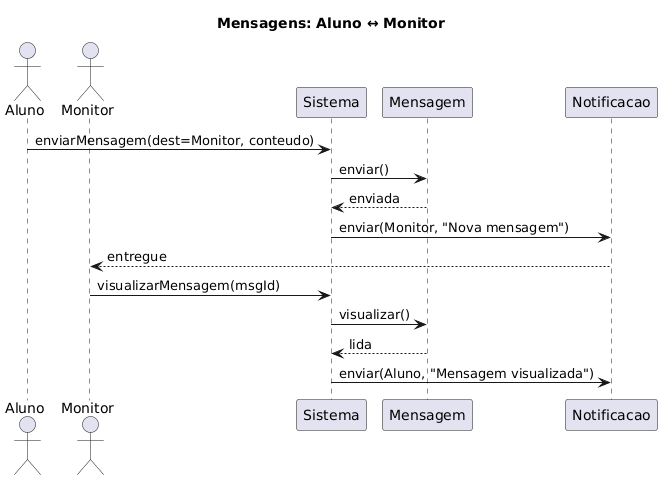

The diagram above was rendered by PlantUML. Its source (embedded in the PNG):
@startuml
title Mensagens: Aluno ↔ Monitor

actor Aluno
actor Monitor
participant Sistema
participant Mensagem
participant Notificacao

Aluno -> Sistema: enviarMensagem(dest=Monitor, conteudo)
Sistema -> Mensagem: enviar()
Mensagem --> Sistema: enviada
Sistema -> Notificacao: enviar(Monitor, "Nova mensagem")
Notificacao --> Monitor: entregue

Monitor -> Sistema: visualizarMensagem(msgId)
Sistema -> Mensagem: visualizar()
Mensagem --> Sistema: lida
Sistema -> Notificacao: enviar(Aluno, "Mensagem visualizada")
@enduml